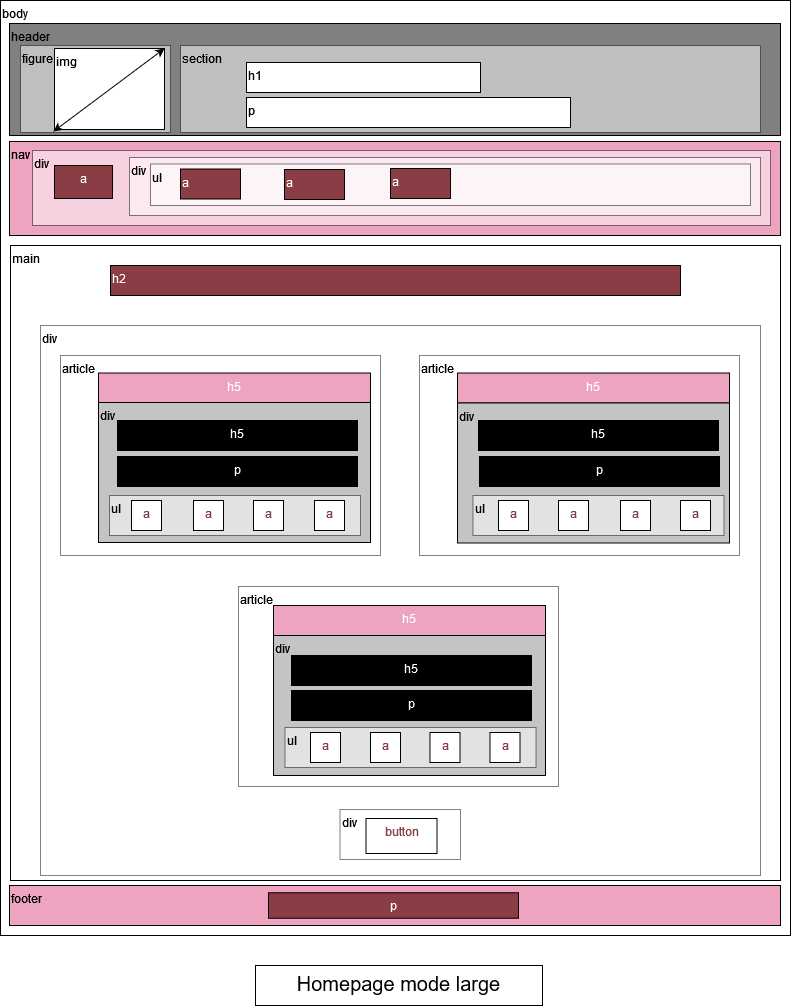

The diagram above was exported from draw.io. Its source (the exported page's mxGraphModel, read from the mxfile embedded in the PNG):
<mxGraphModel dx="1038" dy="537" grid="1" gridSize="10" guides="1" tooltips="1" connect="1" arrows="1" fold="1" page="1" pageScale="1" pageWidth="827" pageHeight="1169" math="0" shadow="0">
  <root>
    <mxCell id="0" />
    <mxCell id="1" parent="0" />
    <mxCell id="hTn5kL2h7KZoGZABdFhM-1" value="&lt;div&gt;body&lt;/div&gt;" style="rounded=0;whiteSpace=wrap;html=1;align=left;labelPosition=center;verticalLabelPosition=middle;verticalAlign=top;" parent="1" vertex="1">
      <mxGeometry x="10" y="15" width="790" height="935" as="geometry" />
    </mxCell>
    <mxCell id="hTn5kL2h7KZoGZABdFhM-2" value="nav" style="rounded=0;whiteSpace=wrap;html=1;align=left;verticalAlign=top;fillColor=#eea3c1;" parent="1" vertex="1">
      <mxGeometry x="19" y="156" width="771" height="94" as="geometry" />
    </mxCell>
    <mxCell id="hTn5kL2h7KZoGZABdFhM-4" value="header" style="rounded=0;whiteSpace=wrap;html=1;align=left;verticalAlign=top;fillColor=#808080;" parent="1" vertex="1">
      <mxGeometry x="19" y="38" width="771" height="112" as="geometry" />
    </mxCell>
    <mxCell id="hTn5kL2h7KZoGZABdFhM-5" value="main" style="rounded=0;whiteSpace=wrap;html=1;align=left;verticalAlign=top;" parent="1" vertex="1">
      <mxGeometry x="20" y="260" width="770" height="635" as="geometry" />
    </mxCell>
    <mxCell id="hTn5kL2h7KZoGZABdFhM-6" value="footer" style="rounded=0;whiteSpace=wrap;html=1;align=left;verticalAlign=top;fillColor=#EEA3C1;" parent="1" vertex="1">
      <mxGeometry x="19" y="900" width="771" height="40" as="geometry" />
    </mxCell>
    <mxCell id="hTn5kL2h7KZoGZABdFhM-10" value="div" style="rounded=0;whiteSpace=wrap;html=1;align=left;verticalAlign=top;opacity=50;" parent="1" vertex="1">
      <mxGeometry x="50" y="340" width="720" height="550" as="geometry" />
    </mxCell>
    <mxCell id="NaIXS6RkDladQYTIW0Bs-1" value="section" style="rounded=0;whiteSpace=wrap;html=1;verticalAlign=top;align=left;opacity=50;" parent="1" vertex="1">
      <mxGeometry x="190" y="60" width="580" height="87" as="geometry" />
    </mxCell>
    <mxCell id="hTn5kL2h7KZoGZABdFhM-9" value="p" style="rounded=0;whiteSpace=wrap;html=1;align=left;verticalAlign=top;" parent="1" vertex="1">
      <mxGeometry x="256" y="112" width="324" height="30" as="geometry" />
    </mxCell>
    <mxCell id="hTn5kL2h7KZoGZABdFhM-8" value="h1" style="rounded=0;whiteSpace=wrap;html=1;align=left;verticalAlign=top;" parent="1" vertex="1">
      <mxGeometry x="256" y="77" width="234" height="30" as="geometry" />
    </mxCell>
    <mxCell id="NaIXS6RkDladQYTIW0Bs-3" value="div" style="rounded=0;whiteSpace=wrap;html=1;shadow=0;fillColor=#FFFFFF;align=left;verticalAlign=top;opacity=50;" parent="1" vertex="1">
      <mxGeometry x="42" y="165" width="738" height="75" as="geometry" />
    </mxCell>
    <mxCell id="NaIXS6RkDladQYTIW0Bs-4" value="a" style="rounded=0;whiteSpace=wrap;html=1;shadow=0;fillColor=#8b3d46;align=center;verticalAlign=top;fontColor=#FFFFFF;" parent="1" vertex="1">
      <mxGeometry x="64" y="180" width="58" height="33" as="geometry" />
    </mxCell>
    <mxCell id="NaIXS6RkDladQYTIW0Bs-5" value="div" style="rounded=0;whiteSpace=wrap;html=1;shadow=0;fillColor=#FFFFFF;align=left;verticalAlign=top;opacity=50;" parent="1" vertex="1">
      <mxGeometry x="139" y="172" width="631" height="58" as="geometry" />
    </mxCell>
    <mxCell id="NaIXS6RkDladQYTIW0Bs-7" value="ul" style="rounded=0;whiteSpace=wrap;html=1;shadow=0;fillColor=#FFFFFF;align=left;verticalAlign=top;opacity=50;" parent="1" vertex="1">
      <mxGeometry x="160" y="178.5" width="600" height="41.5" as="geometry" />
    </mxCell>
    <mxCell id="NaIXS6RkDladQYTIW0Bs-8" value="a" style="rounded=0;whiteSpace=wrap;html=1;shadow=0;fillColor=#8B3D46;align=left;verticalAlign=top;fontColor=#FFFFFF;" parent="1" vertex="1">
      <mxGeometry x="190" y="183.5" width="60" height="30" as="geometry" />
    </mxCell>
    <mxCell id="NaIXS6RkDladQYTIW0Bs-9" value="a" style="rounded=0;whiteSpace=wrap;html=1;shadow=0;fillColor=#8B3D46;align=left;verticalAlign=top;fontColor=#FFFFFF;" parent="1" vertex="1">
      <mxGeometry x="294" y="184" width="60" height="30" as="geometry" />
    </mxCell>
    <mxCell id="NaIXS6RkDladQYTIW0Bs-10" value="a" style="rounded=0;whiteSpace=wrap;html=1;shadow=0;fillColor=#8B3D46;align=left;verticalAlign=top;fontColor=#FFFFFF;" parent="1" vertex="1">
      <mxGeometry x="400" y="183" width="60" height="30" as="geometry" />
    </mxCell>
    <mxCell id="NaIXS6RkDladQYTIW0Bs-12" value="h2" style="rounded=0;whiteSpace=wrap;html=1;shadow=0;fontColor=#FFFFFF;fillColor=#8B3D46;align=left;verticalAlign=top;" parent="1" vertex="1">
      <mxGeometry x="120" y="280" width="570" height="30" as="geometry" />
    </mxCell>
    <mxCell id="NaIXS6RkDladQYTIW0Bs-53" value="&lt;div align=&quot;center&quot;&gt;p&lt;/div&gt;" style="rounded=0;whiteSpace=wrap;html=1;shadow=0;fontColor=#FFFFFF;fillColor=#8B3D46;align=center;verticalAlign=top;" parent="1" vertex="1">
      <mxGeometry x="278" y="907.25" width="250" height="25.5" as="geometry" />
    </mxCell>
    <mxCell id="NaIXS6RkDladQYTIW0Bs-58" value="&lt;font style=&quot;font-size: 20px&quot;&gt;Homepage mode large&lt;br&gt;&lt;/font&gt;" style="rounded=0;whiteSpace=wrap;html=1;shadow=0;fontSize=15;fontColor=#000000;fillColor=none;align=center;verticalAlign=top;" parent="1" vertex="1">
      <mxGeometry x="265" y="980" width="287" height="40" as="geometry" />
    </mxCell>
    <mxCell id="ZfnX2kRg62vxGp6Ye9WU-3" value="&lt;div align=&quot;left&quot;&gt;figure&lt;/div&gt;" style="rounded=0;whiteSpace=wrap;html=1;fillColor=#FFFFFF;align=left;verticalAlign=top;opacity=50;" vertex="1" parent="1">
      <mxGeometry x="30" y="60" width="150" height="87" as="geometry" />
    </mxCell>
    <mxCell id="ZfnX2kRg62vxGp6Ye9WU-4" value="img" style="rounded=0;whiteSpace=wrap;html=1;fillColor=#FFFFFF;align=left;verticalAlign=top;" vertex="1" parent="1">
      <mxGeometry x="64" y="63" width="110" height="81" as="geometry" />
    </mxCell>
    <mxCell id="ZfnX2kRg62vxGp6Ye9WU-5" value="" style="endArrow=classic;startArrow=classic;html=1;rounded=0;exitX=0.057;exitY=0.964;exitDx=0;exitDy=0;exitPerimeter=0;entryX=1;entryY=0;entryDx=0;entryDy=0;" edge="1" parent="1" source="hTn5kL2h7KZoGZABdFhM-4" target="ZfnX2kRg62vxGp6Ye9WU-4">
      <mxGeometry width="50" height="50" relative="1" as="geometry">
        <mxPoint x="80" y="133" as="sourcePoint" />
        <mxPoint x="130" y="83" as="targetPoint" />
      </mxGeometry>
    </mxCell>
    <mxCell id="ZfnX2kRg62vxGp6Ye9WU-7" value="article" style="rounded=0;whiteSpace=wrap;html=1;fillColor=#FFFFFF;align=left;verticalAlign=top;opacity=50;" vertex="1" parent="1">
      <mxGeometry x="70" y="370" width="320" height="200" as="geometry" />
    </mxCell>
    <mxCell id="NaIXS6RkDladQYTIW0Bs-15" value="h5" style="rounded=0;whiteSpace=wrap;html=1;shadow=0;fontColor=#FFFFFF;fillColor=#EEA3C1;align=center;verticalAlign=top;" parent="1" vertex="1">
      <mxGeometry x="108" y="387.5" width="272" height="30" as="geometry" />
    </mxCell>
    <mxCell id="hTn5kL2h7KZoGZABdFhM-12" value="div" style="rounded=0;whiteSpace=wrap;html=1;align=left;verticalAlign=top;fillColor=#c4c4c4;" parent="1" vertex="1">
      <mxGeometry x="108" y="417" width="272" height="140" as="geometry" />
    </mxCell>
    <mxCell id="NaIXS6RkDladQYTIW0Bs-21" value="ul" style="rounded=0;whiteSpace=wrap;html=1;shadow=0;fontColor=#000000;fillColor=#FFFFFF;align=left;verticalAlign=top;opacity=50;" parent="1" vertex="1">
      <mxGeometry x="119" y="510" width="251" height="40" as="geometry" />
    </mxCell>
    <mxCell id="NaIXS6RkDladQYTIW0Bs-20" value="p" style="rounded=0;whiteSpace=wrap;html=1;shadow=0;fontColor=#FFFFFF;fillColor=#000000;align=center;verticalAlign=top;" parent="1" vertex="1">
      <mxGeometry x="127" y="471" width="240" height="30" as="geometry" />
    </mxCell>
    <mxCell id="ZfnX2kRg62vxGp6Ye9WU-9" value="&lt;div align=&quot;center&quot;&gt;h5&lt;/div&gt;" style="rounded=0;whiteSpace=wrap;html=1;fillColor=#000000;align=center;verticalAlign=top;fontColor=#FFFFFF;" vertex="1" parent="1">
      <mxGeometry x="127" y="435" width="240" height="30" as="geometry" />
    </mxCell>
    <mxCell id="NaIXS6RkDladQYTIW0Bs-25" value="&lt;div&gt;a&lt;/div&gt;" style="rounded=0;whiteSpace=wrap;html=1;shadow=0;fontColor=#8B3D46;fillColor=#FFFFFF;align=center;verticalAlign=top;" parent="1" vertex="1">
      <mxGeometry x="141" y="515" width="30" height="30" as="geometry" />
    </mxCell>
    <mxCell id="ZfnX2kRg62vxGp6Ye9WU-10" value="&lt;div&gt;a&lt;/div&gt;" style="rounded=0;whiteSpace=wrap;html=1;shadow=0;fontColor=#8B3D46;fillColor=#FFFFFF;align=center;verticalAlign=top;" vertex="1" parent="1">
      <mxGeometry x="203" y="515" width="30" height="30" as="geometry" />
    </mxCell>
    <mxCell id="ZfnX2kRg62vxGp6Ye9WU-15" value="&lt;div&gt;a&lt;/div&gt;" style="rounded=0;whiteSpace=wrap;html=1;shadow=0;fontColor=#8B3D46;fillColor=#FFFFFF;align=center;verticalAlign=top;" vertex="1" parent="1">
      <mxGeometry x="263" y="515" width="30" height="30" as="geometry" />
    </mxCell>
    <mxCell id="ZfnX2kRg62vxGp6Ye9WU-16" value="&lt;div&gt;a&lt;/div&gt;" style="rounded=0;whiteSpace=wrap;html=1;shadow=0;fontColor=#8B3D46;fillColor=#FFFFFF;align=center;verticalAlign=top;" vertex="1" parent="1">
      <mxGeometry x="324" y="515" width="30" height="30" as="geometry" />
    </mxCell>
    <mxCell id="ZfnX2kRg62vxGp6Ye9WU-17" value="article" style="rounded=0;whiteSpace=wrap;html=1;fillColor=#FFFFFF;align=left;verticalAlign=top;opacity=50;" vertex="1" parent="1">
      <mxGeometry x="429" y="370" width="320" height="200" as="geometry" />
    </mxCell>
    <mxCell id="ZfnX2kRg62vxGp6Ye9WU-18" value="article" style="rounded=0;whiteSpace=wrap;html=1;fillColor=#FFFFFF;align=left;verticalAlign=top;opacity=50;" vertex="1" parent="1">
      <mxGeometry x="248" y="601" width="320" height="200" as="geometry" />
    </mxCell>
    <mxCell id="ZfnX2kRg62vxGp6Ye9WU-19" value="h5" style="rounded=0;whiteSpace=wrap;html=1;shadow=0;fontColor=#FFFFFF;fillColor=#EEA3C1;align=center;verticalAlign=top;" vertex="1" parent="1">
      <mxGeometry x="467" y="387.5" width="272" height="30" as="geometry" />
    </mxCell>
    <mxCell id="ZfnX2kRg62vxGp6Ye9WU-20" value="h5" style="rounded=0;whiteSpace=wrap;html=1;shadow=0;fontColor=#FFFFFF;fillColor=#EEA3C1;align=center;verticalAlign=top;" vertex="1" parent="1">
      <mxGeometry x="283" y="620" width="272" height="30" as="geometry" />
    </mxCell>
    <mxCell id="ZfnX2kRg62vxGp6Ye9WU-21" value="div" style="rounded=0;whiteSpace=wrap;html=1;align=left;verticalAlign=top;fillColor=#c4c4c4;" vertex="1" parent="1">
      <mxGeometry x="467" y="417.5" width="272" height="140" as="geometry" />
    </mxCell>
    <mxCell id="ZfnX2kRg62vxGp6Ye9WU-22" value="div" style="rounded=0;whiteSpace=wrap;html=1;align=left;verticalAlign=top;fillColor=#c4c4c4;" vertex="1" parent="1">
      <mxGeometry x="283" y="650" width="272" height="140" as="geometry" />
    </mxCell>
    <mxCell id="ZfnX2kRg62vxGp6Ye9WU-23" value="&lt;div align=&quot;center&quot;&gt;h5&lt;/div&gt;" style="rounded=0;whiteSpace=wrap;html=1;fillColor=#000000;align=center;verticalAlign=top;fontColor=#FFFFFF;" vertex="1" parent="1">
      <mxGeometry x="488" y="435" width="240" height="30" as="geometry" />
    </mxCell>
    <mxCell id="ZfnX2kRg62vxGp6Ye9WU-24" value="p" style="rounded=0;whiteSpace=wrap;html=1;shadow=0;fontColor=#FFFFFF;fillColor=#000000;align=center;verticalAlign=top;" vertex="1" parent="1">
      <mxGeometry x="489" y="471" width="240" height="30" as="geometry" />
    </mxCell>
    <mxCell id="ZfnX2kRg62vxGp6Ye9WU-25" value="&lt;div align=&quot;center&quot;&gt;h5&lt;/div&gt;" style="rounded=0;whiteSpace=wrap;html=1;fillColor=#000000;align=center;verticalAlign=top;fontColor=#FFFFFF;" vertex="1" parent="1">
      <mxGeometry x="301" y="670" width="240" height="30" as="geometry" />
    </mxCell>
    <mxCell id="ZfnX2kRg62vxGp6Ye9WU-26" value="p" style="rounded=0;whiteSpace=wrap;html=1;shadow=0;fontColor=#FFFFFF;fillColor=#000000;align=center;verticalAlign=top;" vertex="1" parent="1">
      <mxGeometry x="301" y="705" width="240" height="30" as="geometry" />
    </mxCell>
    <mxCell id="ZfnX2kRg62vxGp6Ye9WU-27" value="ul" style="rounded=0;whiteSpace=wrap;html=1;shadow=0;fontColor=#000000;fillColor=#FFFFFF;align=left;verticalAlign=top;opacity=50;" vertex="1" parent="1">
      <mxGeometry x="482.5" y="510" width="251" height="40" as="geometry" />
    </mxCell>
    <mxCell id="ZfnX2kRg62vxGp6Ye9WU-28" value="ul" style="rounded=0;whiteSpace=wrap;html=1;shadow=0;fontColor=#000000;fillColor=#FFFFFF;align=left;verticalAlign=top;opacity=50;" vertex="1" parent="1">
      <mxGeometry x="294.5" y="742" width="251" height="40" as="geometry" />
    </mxCell>
    <mxCell id="ZfnX2kRg62vxGp6Ye9WU-29" value="&lt;div&gt;a&lt;/div&gt;" style="rounded=0;whiteSpace=wrap;html=1;shadow=0;fontColor=#8B3D46;fillColor=#FFFFFF;align=center;verticalAlign=top;" vertex="1" parent="1">
      <mxGeometry x="508" y="515" width="30" height="30" as="geometry" />
    </mxCell>
    <mxCell id="ZfnX2kRg62vxGp6Ye9WU-30" value="&lt;div&gt;a&lt;/div&gt;" style="rounded=0;whiteSpace=wrap;html=1;shadow=0;fontColor=#8B3D46;fillColor=#FFFFFF;align=center;verticalAlign=top;" vertex="1" parent="1">
      <mxGeometry x="568" y="515" width="30" height="30" as="geometry" />
    </mxCell>
    <mxCell id="ZfnX2kRg62vxGp6Ye9WU-31" value="&lt;div&gt;a&lt;/div&gt;" style="rounded=0;whiteSpace=wrap;html=1;shadow=0;fontColor=#8B3D46;fillColor=#FFFFFF;align=center;verticalAlign=top;" vertex="1" parent="1">
      <mxGeometry x="630" y="515" width="30" height="30" as="geometry" />
    </mxCell>
    <mxCell id="ZfnX2kRg62vxGp6Ye9WU-32" value="&lt;div&gt;a&lt;/div&gt;" style="rounded=0;whiteSpace=wrap;html=1;shadow=0;fontColor=#8B3D46;fillColor=#FFFFFF;align=center;verticalAlign=top;" vertex="1" parent="1">
      <mxGeometry x="690" y="515" width="30" height="30" as="geometry" />
    </mxCell>
    <mxCell id="ZfnX2kRg62vxGp6Ye9WU-33" value="&lt;div&gt;a&lt;/div&gt;" style="rounded=0;whiteSpace=wrap;html=1;shadow=0;fontColor=#8B3D46;fillColor=#FFFFFF;align=center;verticalAlign=top;" vertex="1" parent="1">
      <mxGeometry x="320" y="747" width="30" height="30" as="geometry" />
    </mxCell>
    <mxCell id="ZfnX2kRg62vxGp6Ye9WU-34" value="&lt;div&gt;a&lt;/div&gt;" style="rounded=0;whiteSpace=wrap;html=1;shadow=0;fontColor=#8B3D46;fillColor=#FFFFFF;align=center;verticalAlign=top;" vertex="1" parent="1">
      <mxGeometry x="380" y="747" width="30" height="30" as="geometry" />
    </mxCell>
    <mxCell id="ZfnX2kRg62vxGp6Ye9WU-35" value="&lt;div&gt;a&lt;/div&gt;" style="rounded=0;whiteSpace=wrap;html=1;shadow=0;fontColor=#8B3D46;fillColor=#FFFFFF;align=center;verticalAlign=top;" vertex="1" parent="1">
      <mxGeometry x="439.5" y="747" width="30" height="30" as="geometry" />
    </mxCell>
    <mxCell id="ZfnX2kRg62vxGp6Ye9WU-36" value="&lt;div&gt;a&lt;/div&gt;" style="rounded=0;whiteSpace=wrap;html=1;shadow=0;fontColor=#8B3D46;fillColor=#FFFFFF;align=center;verticalAlign=top;" vertex="1" parent="1">
      <mxGeometry x="499.5" y="747" width="30" height="30" as="geometry" />
    </mxCell>
    <mxCell id="ZfnX2kRg62vxGp6Ye9WU-37" value="div" style="rounded=0;whiteSpace=wrap;html=1;fontColor=#000000;fillColor=#FFFFFF;align=left;verticalAlign=top;opacity=50;" vertex="1" parent="1">
      <mxGeometry x="349.5" y="824" width="120.5" height="50" as="geometry" />
    </mxCell>
    <mxCell id="ZfnX2kRg62vxGp6Ye9WU-38" value="button" style="rounded=0;whiteSpace=wrap;html=1;fontColor=#8B3D46;fillColor=#FFFFFF;align=center;verticalAlign=top;" vertex="1" parent="1">
      <mxGeometry x="375.5" y="833" width="71" height="35" as="geometry" />
    </mxCell>
  </root>
</mxGraphModel>